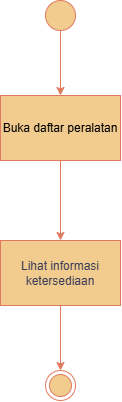

The diagram above was exported from draw.io. Its source (the exported page's mxGraphModel, read from the mxfile embedded in the PNG):
<mxGraphModel dx="1406" dy="780" grid="1" gridSize="10" guides="1" tooltips="1" connect="1" arrows="1" fold="1" page="1" pageScale="1" pageWidth="850" pageHeight="1100" math="0" shadow="0">
  <root>
    <mxCell id="0" />
    <mxCell id="1" parent="0" />
    <mxCell id="dbQng9YxqbN5TzlhC9JP-5" edge="1" parent="1" source="dbQng9YxqbN5TzlhC9JP-1" style="edgeStyle=orthogonalEdgeStyle;rounded=0;orthogonalLoop=1;jettySize=auto;html=1;labelBackgroundColor=none;fontColor=default;strokeColor=#E07A5F;" target="dbQng9YxqbN5TzlhC9JP-4" value="">
      <mxGeometry relative="1" as="geometry" />
    </mxCell>
    <mxCell id="dbQng9YxqbN5TzlhC9JP-1" parent="1" style="ellipse;html=1;align=center;verticalAlign=top;fontFamily=Helvetica;fontSize=12;labelBackgroundColor=none;fillColor=#F2CC8F;strokeColor=#E07A5F;fontColor=#393C56;" value="" vertex="1">
      <mxGeometry height="30" width="30" x="410" y="390" as="geometry" />
    </mxCell>
    <mxCell id="dbQng9YxqbN5TzlhC9JP-7" edge="1" parent="1" source="dbQng9YxqbN5TzlhC9JP-4" style="edgeStyle=orthogonalEdgeStyle;rounded=0;orthogonalLoop=1;jettySize=auto;html=1;labelBackgroundColor=none;fontColor=default;strokeColor=#E07A5F;" target="dbQng9YxqbN5TzlhC9JP-6" value="">
      <mxGeometry relative="1" as="geometry" />
    </mxCell>
    <mxCell id="dbQng9YxqbN5TzlhC9JP-4" parent="1" style="whiteSpace=wrap;html=1;verticalAlign=middle;labelBackgroundColor=none;align=center;fillColor=#F2CC8F;strokeColor=#E07A5F;fontColor=#393C56;horizontal=1;" value="&lt;div style=&quot;margin-right: 0px; margin-top: 0px;&quot;&gt;&lt;span style=&quot;background-color: transparent; color: light-dark(rgb(0, 0, 0), rgb(255, 255, 255));&quot;&gt;Buka daftar peralatan&lt;/span&gt;&lt;/div&gt;" vertex="1">
      <mxGeometry height="65" width="120" x="365" y="485" as="geometry" />
    </mxCell>
    <mxCell id="dbQng9YxqbN5TzlhC9JP-9" edge="1" parent="1" source="dbQng9YxqbN5TzlhC9JP-6" style="edgeStyle=orthogonalEdgeStyle;rounded=0;orthogonalLoop=1;jettySize=auto;html=1;labelBackgroundColor=none;fontColor=default;strokeColor=#E07A5F;" target="dbQng9YxqbN5TzlhC9JP-8" value="">
      <mxGeometry relative="1" as="geometry" />
    </mxCell>
    <mxCell id="dbQng9YxqbN5TzlhC9JP-6" parent="1" style="whiteSpace=wrap;html=1;verticalAlign=middle;labelBackgroundColor=none;align=center;fillColor=#F2CC8F;strokeColor=#E07A5F;fontColor=#393C56;" value="Lihat informasi ketersediaan" vertex="1">
      <mxGeometry height="65" width="120" x="365" y="630" as="geometry" />
    </mxCell>
    <mxCell id="dbQng9YxqbN5TzlhC9JP-8" parent="1" style="ellipse;html=1;shape=endState;align=center;verticalAlign=top;fontFamily=Helvetica;fontSize=12;labelBackgroundColor=none;fillColor=#F2CC8F;strokeColor=#E07A5F;fontColor=#393C56;" value="" vertex="1">
      <mxGeometry height="30" width="30" x="410" y="760" as="geometry" />
    </mxCell>
  </root>
</mxGraphModel>